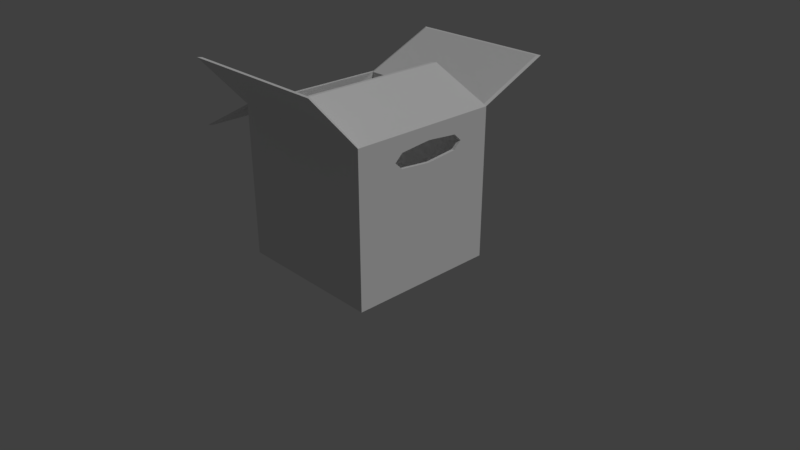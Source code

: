 # Source: caja.blend  (saved by Blender 2.79.0; exported with 4.5.12 LTS)
import bpy
from mathutils import Matrix  # noqa: F401  (used for matrix-valued properties, if any)

bpy.ops.wm.read_factory_settings(use_empty=True)
scene = bpy.context.scene
scene.name = 'Scene'

# ---- collections
col_collection_1 = bpy.data.collections.new('Collection 1'); scene.collection.children.link(col_collection_1)

# ---- materials (node trees are filled in below, after node groups)
mat_carton = bpy.data.materials.new('carton')
mat_carton.alpha_threshold = 0.0
mat_carton.use_transparent_shadow = False
mat_carton.roughness = 0.5
mat_carton.specular_intensity = 0.0
mat_carton.line_color = (0.0, 0.0, 0.0, 1.0)

# ---- material node trees

# ---- world
world_world = bpy.data.worlds.new('World'); scene.world = world_world
world_world.color = (0.05088, 0.05088, 0.05088)
world_world.use_sun_shadow = False
world_world.sun_shadow_jitter_overblur = 0.0
world_world.cycles.sampling_method = 'MANUAL'

# ---- cameras
cam_camera = bpy.data.cameras.new('Camera')
cam_camera.clip_end = 100.0
cam_camera.lens = 35.0
cam_camera.sensor_width = 32.0
cam_camera.sensor_height = 18.0
cam_camera.ortho_scale = 7.314
cam_camera.dof.focus_distance = 0.0
cam_camera.dof.aperture_fstop = 128.0

# ---- lights
light_lamp = bpy.data.lights.new('Lamp', 'SUN')
light_lamp.transmission_factor = 0.0
light_lamp.cutoff_distance = 30.0
light_lamp.angle = 0.1993
light_lamp.energy = 1.0
light_lamp.shadow_buffer_clip_start = 1.001
light_lamp.shadow_soft_size = 0.1
light_lamp.shadow_cascade_max_distance = 1000.0

# ---- meshes
me_cube = bpy.data.meshes.new('Cube')
me_cube.from_pydata([(1.0, 1.0, 0.0), (1.0, -1.0, 0.0), (-1.0, -1.0, 0.0), (-1.0, 1.0, 0.0), (0.9603, 0.9603, 2.0), (0.9603, -0.9603, 2.0), (-0.9603, -0.9603, 2.0), (-0.9603, 0.9603, 2.0), (1.0, 1.0, 2.0), (1.0, -1.0, 2.0), (-1.0, 1.0, 2.0), (-1.0, -1.0, 2.0), (0.9603, 0.9603, 0.05), (0.9603, -0.9603, 0.05), (-0.9603, 0.9603, 0.05), (-0.9603, -0.9603, 0.05), (1.0, 1.974, 2.427), (-1.0, 1.974, 2.427), (1.0, -1.611, 2.684), (-1.0, -1.611, 2.684), (0.9603, 1.934, 2.427), (-0.9603, 1.934, 2.427), (0.9603, -1.571, 2.684), (-0.9603, -1.571, 2.684), (0.1646, 1.0, 2.357), (0.1646, -1.0, 2.357), (0.1249, 0.9603, 2.357), (0.1249, -0.9603, 2.357), (0.9603, 0.5723, 1.685), (0.9603, 0.4677, 1.782), (0.9603, 0.05246, 1.822), (0.9603, -0.3628, 1.782), (0.9603, -0.4673, 1.685), (0.9603, -0.3628, 1.589), (0.9603, 0.05246, 1.549), (0.9603, 0.4677, 1.589), (1.0, 0.4677, 1.589), (1.0, 0.05246, 1.549), (1.0, -0.3628, 1.589), (1.0, -0.4673, 1.685), (1.0, -0.3628, 1.782), (1.0, 0.05246, 1.822), (1.0, 0.4677, 1.782), (1.0, 0.5723, 1.685), (-1.04, 0.5723, 1.685), (-1.04, 0.4677, 1.782), (-1.04, 0.05246, 1.822), (-1.04, -0.3628, 1.782), (-1.04, -0.4673, 1.685), (-1.04, -0.3628, 1.589), (-1.04, 0.05246, 1.549), (-1.04, 0.4677, 1.589), (-1.0, 0.4677, 1.589), (-1.0, 0.05246, 1.549), (-1.0, -0.3628, 1.589), (-1.0, -0.4673, 1.685), (-1.0, -0.3628, 1.782), (-1.0, 0.05246, 1.822), (-1.0, 0.4677, 1.782), (-1.0, 0.5723, 1.685), (-1.915, -0.9603, 1.484), (-1.915, 0.9603, 1.484), (-1.955, 1.0, 1.484), (-1.955, -1.0, 1.484)], [], [(0, 1, 2, 3), (6, 5, 13, 15), (1, 9, 11, 2), (49, 48, 55, 54), (8, 0, 3, 10), (8, 4, 26, 24), (5, 6, 23, 22), (4, 8, 16, 20), (11, 6, 60, 63), (12, 14, 15, 13), (51, 50, 53, 52), (59, 52, 14, 7, 58), (21, 20, 16, 17), (22, 23, 19, 18), (11, 9, 18, 19), (6, 11, 19, 23), (9, 5, 22, 18), (7, 4, 20, 21), (8, 10, 17, 16), (10, 7, 21, 17), (26, 27, 25, 24), (4, 5, 27, 26), (9, 8, 24, 25), (5, 9, 25, 27), (4, 29, 30, 31, 5), (12, 35, 28, 29, 4), (5, 31, 32, 33, 13), (13, 33, 34, 35, 12), (35, 34, 37, 36), (33, 32, 39, 38), (31, 30, 41, 40), (29, 28, 43, 42), (28, 35, 36, 43), (34, 33, 38, 37), (32, 31, 40, 39), (30, 29, 42, 41), (0, 8, 42, 43, 36), (8, 9, 40, 41, 42), (9, 1, 38, 39, 40), (1, 0, 36, 37, 38), (47, 46, 57, 56), (45, 44, 59, 58), (44, 51, 52, 59), (50, 49, 54, 53), (48, 47, 56, 55), (46, 45, 58, 57), (7, 6, 56, 57, 58), (15, 14, 52, 53, 54), (6, 15, 54, 55, 56), (10, 45, 46, 47, 11), (3, 51, 44, 45, 10), (11, 47, 48, 49, 2), (2, 49, 50, 51, 3), (7, 14, 12, 4), (60, 61, 62, 63), (6, 7, 61, 60), (10, 11, 63, 62), (7, 10, 62, 61)])
_uv = me_cube.uv_layers.new(name='UVMap')
_uv.uv.foreach_set('vector', [0.6526, 0.3286, 0.6526, 0.6516, 0.3296, 0.6516, 0.3296, 0.3286, 0.3339, 0.002756, 0.6575, 0.002756, 0.6575, 0.3313, 0.3339, 0.3313, 0.6526, 0.6516, 0.6526, 0.9747, 0.3296, 0.9747, 0.3296, 0.6516, 0.5297, 0.3797, 0.5229, 0.3864, 0.5191, 0.3861, 0.5277, 0.376, 0.6526, 0.005529, 0.6526, 0.3286, 0.3296, 0.3286, 0.3296, 0.005528, 0.9872, 0.6894, 0.9622, 0.6871, 0.7329, 0.3672, 0.7517, 0.3589, 0.5128, 0.7784, 0.1538, 0.6634, 0.2088, 0.4919, 0.5678, 0.6069, 0.7184, -0.0002977, 0.7337, 0.01369, 0.7194, 0.4005, 0.7045, 0.3862, 0.9884, -0.005867, 1.004, 0.01261, 0.5413, 0.03255, 0.5245, 0.01452, 0.6575, 0.6549, 0.3339, 0.6549, 0.3339, 0.3313, 0.6575, 0.3313, 0.5982, 0.3913, 0.5647, 0.3797, 0.5653, 0.376, 0.6006, 0.3885, 0.05116, 0.5899, 0.06964, 0.5709, 0.3339, 0.6549, -0.003968, 0.6589, 0.03424, 0.5722, 0.02304, 0.3819, 0.7045, 0.3862, 0.7194, 0.4005, 0.008121, 0.3961, 0.5678, 0.6069, 0.2088, 0.4919, 0.2136, 0.4783, 0.5685, 0.598, 0.03058, 0.278, 0.947, 0.278, 0.5685, 0.598, 0.2136, 0.4783, 0.01364, 0.2825, 0.03058, 0.278, 0.2136, 0.4783, 0.2088, 0.4919, 0.947, 0.278, 0.9758, 0.2909, 0.5678, 0.6069, 0.5685, 0.598, 0.01114, -0.0004142, 0.7184, -0.0002977, 0.7045, 0.3862, 0.02304, 0.3819, 0.7171, 0.7787, 0.005793, 0.7743, 0.008121, 0.3961, 0.7194, 0.4005, -0.004044, 0.01333, 0.01114, -0.0004142, 0.02304, 0.3819, 0.008121, 0.3961, 0.7329, 0.3672, 0.3319, 0.3124, 0.3122, 0.3011, 0.7517, 0.3589, 0.9622, 0.6871, 0.03407, 0.6883, 0.3319, 0.3124, 0.7329, 0.3672, 0.3385, 0.1015, 0.778, 0.1593, 0.7517, 0.3589, 0.3122, 0.3011, 0.03407, 0.6883, 0.003416, 0.6894, 0.3122, 0.3011, 0.3319, 0.3124, 0.9952, 0.6588, 0.958, 0.5737, 0.9661, 0.5045, 0.9598, 0.4342, 0.9977, 0.3289, 0.6575, 0.6549, 0.9217, 0.5714, 0.9408, 0.5919, 0.958, 0.5737, 0.9952, 0.6588, 0.9977, 0.3289, 0.9598, 0.4342, 0.9421, 0.4162, 0.9241, 0.436, 0.6575, 0.3313, 0.6575, 0.3313, 0.9241, 0.436, 0.929, 0.5038, 0.9217, 0.5714, 0.6575, 0.6549, 0.5987, 0.3567, 0.5657, 0.3459, 0.5662, 0.3422, 0.6011, 0.354, 0.5302, 0.3463, 0.5232, 0.3527, 0.5191, 0.3527, 0.5283, 0.3427, 0.5286, 0.3609, 0.562, 0.372, 0.5614, 0.3756, 0.5264, 0.3637, 0.5968, 0.3721, 0.6031, 0.3655, 0.6069, 0.3656, 0.5988, 0.3756, 0.6031, 0.3655, 0.5987, 0.3567, 0.6011, 0.354, 0.6069, 0.3656, 0.5657, 0.3459, 0.5302, 0.3463, 0.5283, 0.3427, 0.5662, 0.3422, 0.5232, 0.3527, 0.5286, 0.3609, 0.5264, 0.3637, 0.5191, 0.3527, 0.562, 0.372, 0.5968, 0.3721, 0.5988, 0.3756, 0.5614, 0.3756, 0.6526, 0.3286, 0.9859, 0.3237, 0.9495, 0.4137, 0.9327, 0.3968, 0.9156, 0.4156, 0.9859, 0.3237, 0.987, 0.6544, 0.9509, 0.5466, 0.9572, 0.4794, 0.9495, 0.4137, 0.987, 0.6544, 0.6526, 0.6516, 0.9167, 0.5447, 0.9339, 0.5637, 0.9509, 0.5466, 0.6526, 0.6516, 0.6526, 0.3286, 0.9156, 0.4156, 0.922, 0.4799, 0.9167, 0.5447, 0.5268, 0.3947, 0.5597, 0.4056, 0.5591, 0.4093, 0.5246, 0.3974, 0.595, 0.4056, 0.6027, 0.3998, 0.6068, 0.4002, 0.5967, 0.4093, 0.6027, 0.3998, 0.5982, 0.3913, 0.6006, 0.3885, 0.6068, 0.4002, 0.5647, 0.3797, 0.5297, 0.3797, 0.5277, 0.376, 0.5653, 0.376, 0.5229, 0.3864, 0.5268, 0.3947, 0.5246, 0.3974, 0.5191, 0.3861, 0.5597, 0.4056, 0.595, 0.4056, 0.5967, 0.4093, 0.5591, 0.4093, -0.003968, 0.6589, -0.005781, 0.3293, 0.03236, 0.4345, 0.02621, 0.5044, 0.03424, 0.5722, 0.3339, 0.3313, 0.3339, 0.6549, 0.06964, 0.5709, 0.06284, 0.5038, 0.06808, 0.4361, -0.005781, 0.3293, 0.3339, 0.3313, 0.06808, 0.4361, 0.04983, 0.4166, 0.03236, 0.4345, -0.002435, 0.3244, 0.03425, 0.4141, 0.0266, 0.4792, 0.03251, 0.5461, -0.004056, 0.6535, 0.3296, 0.3286, 0.06809, 0.4156, 0.05061, 0.3972, 0.03425, 0.4141, -0.002435, 0.3244, -0.004056, 0.6535, 0.03251, 0.5461, 0.04927, 0.5632, 0.06668, 0.5444, 0.3296, 0.6516, 0.3296, 0.6516, 0.06668, 0.5444, 0.06162, 0.4797, 0.06809, 0.4156, 0.3296, 0.3286, 0.3339, 0.9835, 0.3339, 0.6549, 0.6575, 0.6549, 0.6575, 0.9835, 0.5413, 0.03255, 0.5345, 0.8376, 0.5175, 0.8556, 0.5245, 0.01452, 1.004, 0.01261, 1.004, 0.8604, 0.5345, 0.8376, 0.5413, 0.03255, 0.06122, 0.8518, 0.0682, 0.01073, 0.5245, 0.01452, 0.5175, 0.8556, 1.004, 0.8604, 0.988, 0.8791, 0.5175, 0.8556, 0.5345, 0.8376])
me_cube.materials.append(mat_carton)
me_cube.use_remesh_preserve_volume = False
me_cube.use_remesh_preserve_attributes = False
me_cube.use_mirror_vertex_groups = False
me_cube.update()

# ---- objects
ob_cube = bpy.data.objects.new('Cube', me_cube)
ob_lamp = bpy.data.objects.new('Lamp', light_lamp)
ob_camera = bpy.data.objects.new('Camera', cam_camera)

# ---- transforms, parenting, visibility, modifiers, constraints
ob_cube.location = (0.0, 0.0, 0.0)
ob_cube.lock_rotations_4d = False
ob_cube.empty_display_type = 'ARROWS'
ob_cube.lineart.crease_threshold = 0.0
ob_lamp.location = (4.076, 1.005, 5.904)
ob_lamp.rotation_euler = (0.6503, 0.05522, 1.866)
ob_lamp.lock_rotations_4d = False
ob_lamp.empty_display_type = 'ARROWS'
ob_lamp.color = (0.0, 0.0, 0.0, 0.0)
ob_lamp.lineart.crease_threshold = 0.0
ob_camera.location = (7.481, -6.508, 5.344)
ob_camera.rotation_euler = (1.109, 0.0, 0.8149)
ob_camera.lock_rotations_4d = False
ob_camera.empty_display_type = 'ARROWS'
ob_camera.color = (0.0, 0.0, 0.0, 0.0)
ob_camera.display_type = 'WIRE'
ob_camera.lineart.crease_threshold = 0.0

# ---- collection membership
col_collection_1.objects.link(ob_cube)
col_collection_1.objects.link(ob_lamp)
col_collection_1.objects.link(ob_camera)

# ---- scene / render settings (as saved in the file)
scene.camera = ob_camera
scene.frame_start = 1; scene.frame_end = 250; scene.frame_set(1)
scene.render.engine = 'BLENDER_EEVEE_NEXT'
scene.render.resolution_percentage = 50
scene.render.dither_intensity = 0.0
scene.cycles.use_denoising = False
scene.cycles.samples = 128
scene.cycles.sampling_pattern = 'TABULATED_SOBOL'
scene.cycles.use_adaptive_sampling = False
scene.cycles.use_light_tree = False
scene.cycles.blur_glossy = 0.0
scene.cycles.sample_clamp_indirect = 0.0
scene.view_settings.view_transform = 'Standard'
bpy.context.view_layer.update()
